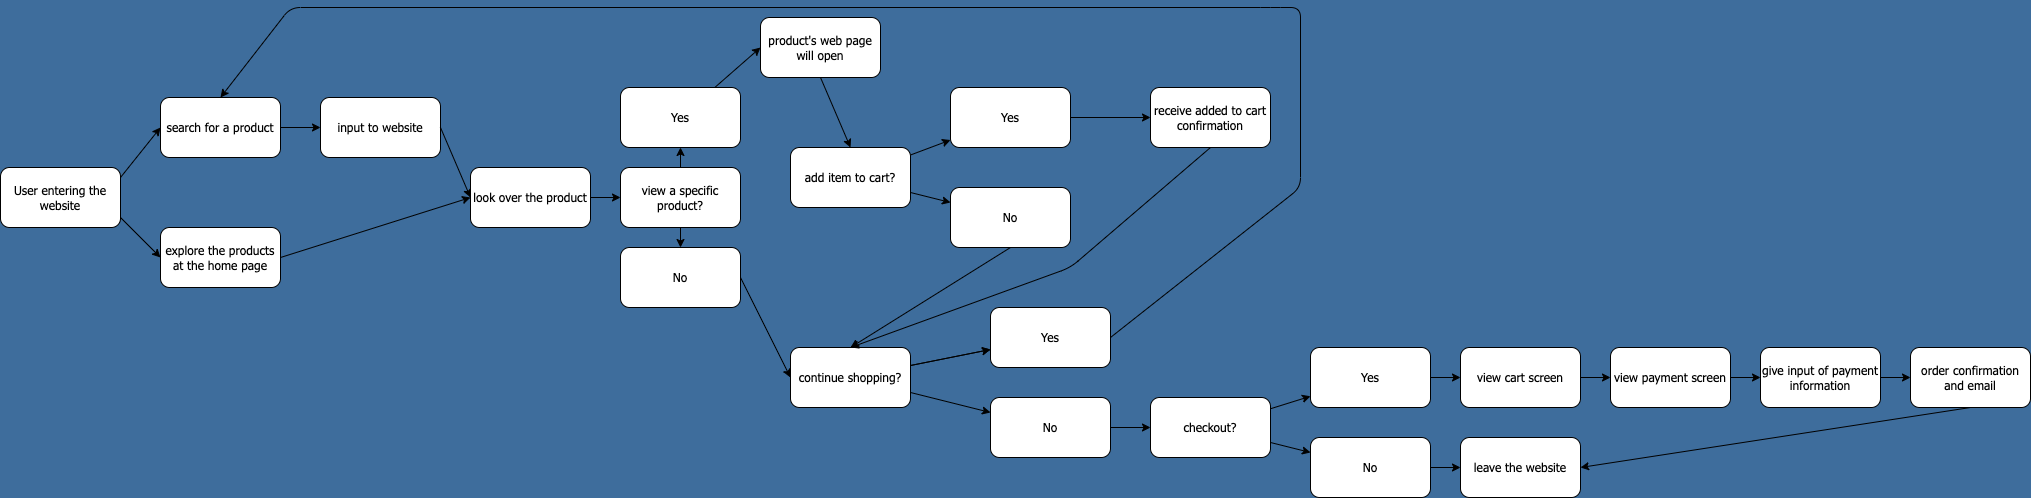

The diagram above was exported from draw.io. Its source (the exported page's mxGraphModel, read from the mxfile embedded in the PNG):
<mxGraphModel dx="762" dy="696" grid="1" gridSize="10" guides="1" tooltips="1" connect="1" arrows="1" fold="1" page="1" pageScale="1" pageWidth="2100" pageHeight="550" background="#3E6D9C" math="0" shadow="0">
  <root>
    <mxCell id="0" />
    <mxCell id="1" parent="0" />
    <mxCell id="2" value="User entering the website" style="rounded=1;whiteSpace=wrap;html=1;fontFamily=Tahoma;" vertex="1" parent="1">
      <mxGeometry x="10" y="170" width="120" height="60" as="geometry" />
    </mxCell>
    <mxCell id="3" value="" style="endArrow=classic;html=1;fontFamily=Tahoma;entryX=0;entryY=0.5;entryDx=0;entryDy=0;" edge="1" parent="1" target="5">
      <mxGeometry width="50" height="50" relative="1" as="geometry">
        <mxPoint x="130" y="180" as="sourcePoint" />
        <mxPoint x="170" y="140" as="targetPoint" />
      </mxGeometry>
    </mxCell>
    <mxCell id="5" value="search for a product" style="rounded=1;whiteSpace=wrap;html=1;fontFamily=Tahoma;" vertex="1" parent="1">
      <mxGeometry x="170" y="100" width="120" height="60" as="geometry" />
    </mxCell>
    <mxCell id="6" value="explore the products at the home page" style="rounded=1;whiteSpace=wrap;html=1;fontFamily=Tahoma;" vertex="1" parent="1">
      <mxGeometry x="170" y="230" width="120" height="60" as="geometry" />
    </mxCell>
    <mxCell id="7" value="" style="endArrow=classic;html=1;fontFamily=Tahoma;entryX=0;entryY=0.5;entryDx=0;entryDy=0;" edge="1" parent="1" target="6">
      <mxGeometry width="50" height="50" relative="1" as="geometry">
        <mxPoint x="130" y="220" as="sourcePoint" />
        <mxPoint x="170" y="250" as="targetPoint" />
      </mxGeometry>
    </mxCell>
    <mxCell id="8" value="input to website" style="rounded=1;whiteSpace=wrap;html=1;fontFamily=Tahoma;" vertex="1" parent="1">
      <mxGeometry x="330" y="100" width="120" height="60" as="geometry" />
    </mxCell>
    <mxCell id="9" value="" style="endArrow=classic;html=1;fontFamily=Tahoma;exitX=1;exitY=0.5;exitDx=0;exitDy=0;entryX=0;entryY=0.5;entryDx=0;entryDy=0;" edge="1" parent="1" source="5" target="8">
      <mxGeometry width="50" height="50" relative="1" as="geometry">
        <mxPoint x="300" y="130" as="sourcePoint" />
        <mxPoint x="340" y="110" as="targetPoint" />
      </mxGeometry>
    </mxCell>
    <mxCell id="10" value="" style="curved=1;endArrow=classic;html=1;fontFamily=Tahoma;exitX=1;exitY=0.5;exitDx=0;exitDy=0;" edge="1" parent="1" source="8">
      <mxGeometry width="50" height="50" relative="1" as="geometry">
        <mxPoint x="450" y="180" as="sourcePoint" />
        <mxPoint x="480" y="200" as="targetPoint" />
      </mxGeometry>
    </mxCell>
    <mxCell id="12" value="" style="endArrow=classic;html=1;fontFamily=Tahoma;exitX=1;exitY=0.5;exitDx=0;exitDy=0;" edge="1" parent="1" source="6">
      <mxGeometry width="50" height="50" relative="1" as="geometry">
        <mxPoint x="290" y="290" as="sourcePoint" />
        <mxPoint x="480" y="200" as="targetPoint" />
      </mxGeometry>
    </mxCell>
    <mxCell id="15" value="" style="edgeStyle=none;html=1;fontFamily=Tahoma;" edge="1" parent="1" source="13" target="14">
      <mxGeometry relative="1" as="geometry" />
    </mxCell>
    <mxCell id="13" value="look over the product" style="rounded=1;whiteSpace=wrap;html=1;fontFamily=Tahoma;" vertex="1" parent="1">
      <mxGeometry x="480" y="170" width="120" height="60" as="geometry" />
    </mxCell>
    <mxCell id="17" value="" style="edgeStyle=none;html=1;fontFamily=Tahoma;" edge="1" parent="1" source="14" target="16">
      <mxGeometry relative="1" as="geometry" />
    </mxCell>
    <mxCell id="19" value="" style="edgeStyle=none;html=1;fontFamily=Tahoma;" edge="1" parent="1" source="14" target="18">
      <mxGeometry relative="1" as="geometry" />
    </mxCell>
    <mxCell id="14" value="view a specific product?" style="whiteSpace=wrap;html=1;fontFamily=Tahoma;rounded=1;" vertex="1" parent="1">
      <mxGeometry x="630" y="170" width="120" height="60" as="geometry" />
    </mxCell>
    <mxCell id="21" value="" style="edgeStyle=none;html=1;fontFamily=Tahoma;exitX=0.5;exitY=1;exitDx=0;exitDy=0;entryX=0.5;entryY=0;entryDx=0;entryDy=0;" edge="1" parent="1" source="31" target="23">
      <mxGeometry relative="1" as="geometry">
        <mxPoint x="820" y="90" as="sourcePoint" />
        <mxPoint x="800" y="190" as="targetPoint" />
      </mxGeometry>
    </mxCell>
    <mxCell id="32" value="" style="edgeStyle=none;html=1;fontFamily=Tahoma;entryX=0;entryY=0.5;entryDx=0;entryDy=0;" edge="1" parent="1" source="16" target="31">
      <mxGeometry relative="1" as="geometry" />
    </mxCell>
    <mxCell id="16" value="Yes" style="whiteSpace=wrap;html=1;fontFamily=Tahoma;rounded=1;" vertex="1" parent="1">
      <mxGeometry x="630" y="90" width="120" height="60" as="geometry" />
    </mxCell>
    <mxCell id="22" style="edgeStyle=none;html=1;exitX=1;exitY=0.5;exitDx=0;exitDy=0;fontFamily=Tahoma;entryX=0;entryY=0.5;entryDx=0;entryDy=0;" edge="1" parent="1" source="18" target="20">
      <mxGeometry relative="1" as="geometry">
        <mxPoint x="810" y="280" as="targetPoint" />
      </mxGeometry>
    </mxCell>
    <mxCell id="18" value="No" style="whiteSpace=wrap;html=1;fontFamily=Tahoma;rounded=1;" vertex="1" parent="1">
      <mxGeometry x="630" y="250" width="120" height="60" as="geometry" />
    </mxCell>
    <mxCell id="34" value="" style="edgeStyle=none;html=1;fontFamily=Tahoma;" edge="1" parent="1" source="20" target="33">
      <mxGeometry relative="1" as="geometry" />
    </mxCell>
    <mxCell id="35" value="" style="edgeStyle=none;html=1;fontFamily=Tahoma;" edge="1" parent="1" source="20" target="33">
      <mxGeometry relative="1" as="geometry" />
    </mxCell>
    <mxCell id="37" value="" style="edgeStyle=none;html=1;fontFamily=Tahoma;exitX=1;exitY=0.75;exitDx=0;exitDy=0;" edge="1" parent="1" source="20" target="36">
      <mxGeometry relative="1" as="geometry" />
    </mxCell>
    <mxCell id="20" value="continue shopping?" style="whiteSpace=wrap;html=1;fontFamily=Tahoma;rounded=1;" vertex="1" parent="1">
      <mxGeometry x="800" y="350" width="120" height="60" as="geometry" />
    </mxCell>
    <mxCell id="26" value="" style="edgeStyle=none;html=1;fontFamily=Tahoma;exitX=1;exitY=0.5;exitDx=0;exitDy=0;entryX=0;entryY=0.5;entryDx=0;entryDy=0;" edge="1" parent="1" source="27" target="25">
      <mxGeometry relative="1" as="geometry" />
    </mxCell>
    <mxCell id="28" value="" style="edgeStyle=none;html=1;fontFamily=Tahoma;" edge="1" parent="1" source="23" target="27">
      <mxGeometry relative="1" as="geometry" />
    </mxCell>
    <mxCell id="30" value="" style="edgeStyle=none;html=1;fontFamily=Tahoma;" edge="1" parent="1" source="23" target="29">
      <mxGeometry relative="1" as="geometry" />
    </mxCell>
    <mxCell id="23" value="add item to cart?" style="whiteSpace=wrap;html=1;fontFamily=Tahoma;rounded=1;" vertex="1" parent="1">
      <mxGeometry x="800" y="150" width="120" height="60" as="geometry" />
    </mxCell>
    <mxCell id="59" style="edgeStyle=none;html=1;exitX=0.5;exitY=1;exitDx=0;exitDy=0;entryX=0.5;entryY=0;entryDx=0;entryDy=0;fontFamily=Tahoma;" edge="1" parent="1" source="25" target="20">
      <mxGeometry relative="1" as="geometry">
        <Array as="points">
          <mxPoint x="1080" y="270" />
        </Array>
      </mxGeometry>
    </mxCell>
    <mxCell id="25" value="receive added to cart confirmation" style="whiteSpace=wrap;html=1;fontFamily=Tahoma;rounded=1;" vertex="1" parent="1">
      <mxGeometry x="1160" y="90" width="120" height="60" as="geometry" />
    </mxCell>
    <mxCell id="27" value="Yes" style="whiteSpace=wrap;html=1;fontFamily=Tahoma;rounded=1;" vertex="1" parent="1">
      <mxGeometry x="960" y="90" width="120" height="60" as="geometry" />
    </mxCell>
    <mxCell id="58" style="edgeStyle=none;html=1;fontFamily=Tahoma;entryX=0.5;entryY=0;entryDx=0;entryDy=0;exitX=0.5;exitY=1;exitDx=0;exitDy=0;" edge="1" parent="1" source="29" target="20">
      <mxGeometry relative="1" as="geometry">
        <mxPoint x="990" y="290" as="targetPoint" />
      </mxGeometry>
    </mxCell>
    <mxCell id="29" value="No" style="whiteSpace=wrap;html=1;fontFamily=Tahoma;rounded=1;" vertex="1" parent="1">
      <mxGeometry x="960" y="190" width="120" height="60" as="geometry" />
    </mxCell>
    <mxCell id="31" value="product's web page will open" style="whiteSpace=wrap;html=1;fontFamily=Tahoma;rounded=1;" vertex="1" parent="1">
      <mxGeometry x="770" y="20" width="120" height="60" as="geometry" />
    </mxCell>
    <mxCell id="33" value="Yes" style="whiteSpace=wrap;html=1;fontFamily=Tahoma;rounded=1;" vertex="1" parent="1">
      <mxGeometry x="1000" y="310" width="120" height="60" as="geometry" />
    </mxCell>
    <mxCell id="39" value="" style="edgeStyle=none;html=1;fontFamily=Tahoma;" edge="1" parent="1" source="36" target="38">
      <mxGeometry relative="1" as="geometry" />
    </mxCell>
    <mxCell id="36" value="No" style="whiteSpace=wrap;html=1;fontFamily=Tahoma;rounded=1;" vertex="1" parent="1">
      <mxGeometry x="1000" y="400" width="120" height="60" as="geometry" />
    </mxCell>
    <mxCell id="41" value="" style="edgeStyle=none;html=1;fontFamily=Tahoma;" edge="1" parent="1" source="38" target="40">
      <mxGeometry relative="1" as="geometry" />
    </mxCell>
    <mxCell id="43" value="" style="edgeStyle=none;html=1;fontFamily=Tahoma;" edge="1" parent="1" source="38" target="42">
      <mxGeometry relative="1" as="geometry" />
    </mxCell>
    <mxCell id="38" value="checkout?" style="whiteSpace=wrap;html=1;fontFamily=Tahoma;rounded=1;" vertex="1" parent="1">
      <mxGeometry x="1160" y="400" width="120" height="60" as="geometry" />
    </mxCell>
    <mxCell id="47" value="" style="edgeStyle=none;html=1;fontFamily=Tahoma;" edge="1" parent="1" source="40" target="46">
      <mxGeometry relative="1" as="geometry" />
    </mxCell>
    <mxCell id="40" value="Yes" style="whiteSpace=wrap;html=1;fontFamily=Tahoma;rounded=1;" vertex="1" parent="1">
      <mxGeometry x="1320" y="350" width="120" height="60" as="geometry" />
    </mxCell>
    <mxCell id="45" value="" style="edgeStyle=none;html=1;fontFamily=Tahoma;" edge="1" parent="1" source="42" target="44">
      <mxGeometry relative="1" as="geometry" />
    </mxCell>
    <mxCell id="42" value="No" style="whiteSpace=wrap;html=1;fontFamily=Tahoma;rounded=1;" vertex="1" parent="1">
      <mxGeometry x="1320" y="440" width="120" height="60" as="geometry" />
    </mxCell>
    <mxCell id="44" value="leave the website" style="whiteSpace=wrap;html=1;fontFamily=Tahoma;rounded=1;" vertex="1" parent="1">
      <mxGeometry x="1470" y="440" width="120" height="60" as="geometry" />
    </mxCell>
    <mxCell id="49" value="" style="edgeStyle=none;html=1;fontFamily=Tahoma;" edge="1" parent="1" source="46" target="48">
      <mxGeometry relative="1" as="geometry" />
    </mxCell>
    <mxCell id="46" value="view cart screen" style="whiteSpace=wrap;html=1;fontFamily=Tahoma;rounded=1;" vertex="1" parent="1">
      <mxGeometry x="1470" y="350" width="120" height="60" as="geometry" />
    </mxCell>
    <mxCell id="51" value="" style="edgeStyle=none;html=1;fontFamily=Tahoma;" edge="1" parent="1" source="48" target="50">
      <mxGeometry relative="1" as="geometry" />
    </mxCell>
    <mxCell id="48" value="view payment screen" style="whiteSpace=wrap;html=1;fontFamily=Tahoma;rounded=1;" vertex="1" parent="1">
      <mxGeometry x="1620" y="350" width="120" height="60" as="geometry" />
    </mxCell>
    <mxCell id="53" value="" style="edgeStyle=none;html=1;fontFamily=Tahoma;" edge="1" parent="1" source="50" target="52">
      <mxGeometry relative="1" as="geometry" />
    </mxCell>
    <mxCell id="50" value="give input of payment information" style="whiteSpace=wrap;html=1;fontFamily=Tahoma;rounded=1;" vertex="1" parent="1">
      <mxGeometry x="1770" y="350" width="120" height="60" as="geometry" />
    </mxCell>
    <mxCell id="55" value="" style="edgeStyle=none;html=1;fontFamily=Tahoma;exitX=0.5;exitY=1;exitDx=0;exitDy=0;entryX=1;entryY=0.5;entryDx=0;entryDy=0;" edge="1" parent="1" source="52" target="44">
      <mxGeometry relative="1" as="geometry">
        <mxPoint x="2070" y="380" as="targetPoint" />
      </mxGeometry>
    </mxCell>
    <mxCell id="52" value="order confirmation and email" style="whiteSpace=wrap;html=1;fontFamily=Tahoma;rounded=1;" vertex="1" parent="1">
      <mxGeometry x="1920" y="350" width="120" height="60" as="geometry" />
    </mxCell>
    <mxCell id="57" value="" style="endArrow=classic;html=1;fontFamily=Tahoma;exitX=1;exitY=0.5;exitDx=0;exitDy=0;entryX=0.5;entryY=0;entryDx=0;entryDy=0;" edge="1" parent="1" source="33" target="5">
      <mxGeometry width="50" height="50" relative="1" as="geometry">
        <mxPoint x="1120" y="360" as="sourcePoint" />
        <mxPoint x="550" y="90" as="targetPoint" />
        <Array as="points">
          <mxPoint x="1310" y="190" />
          <mxPoint x="1310" y="10" />
          <mxPoint x="1280" y="10" />
          <mxPoint x="300" y="10" />
        </Array>
      </mxGeometry>
    </mxCell>
  </root>
</mxGraphModel>